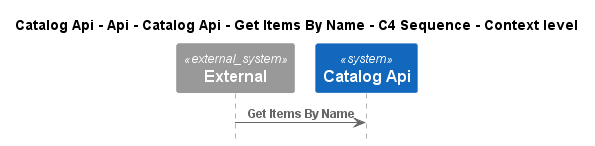

The diagram above was rendered by PlantUML. Its source (embedded in the PNG):
@startuml
!pragma layout smetana
!include ..\..\..\..\..\..\..\..\..\..\..\.c4s\C4_Sequence.puml

title Catalog Api - Api - Catalog Api - Get Items By Name - C4 Sequence - Context level

System_Ext(C4InterFlow.SoftwareSystems.ExternalSystem, "External", "")
System(dotnet.eShop.Architecture.SoftwareSystems.CatalogApi, "Catalog Api", "")

Rel(C4InterFlow.SoftwareSystems.ExternalSystem, dotnet.eShop.Architecture.SoftwareSystems.CatalogApi, "Get Items By Name")


@enduml